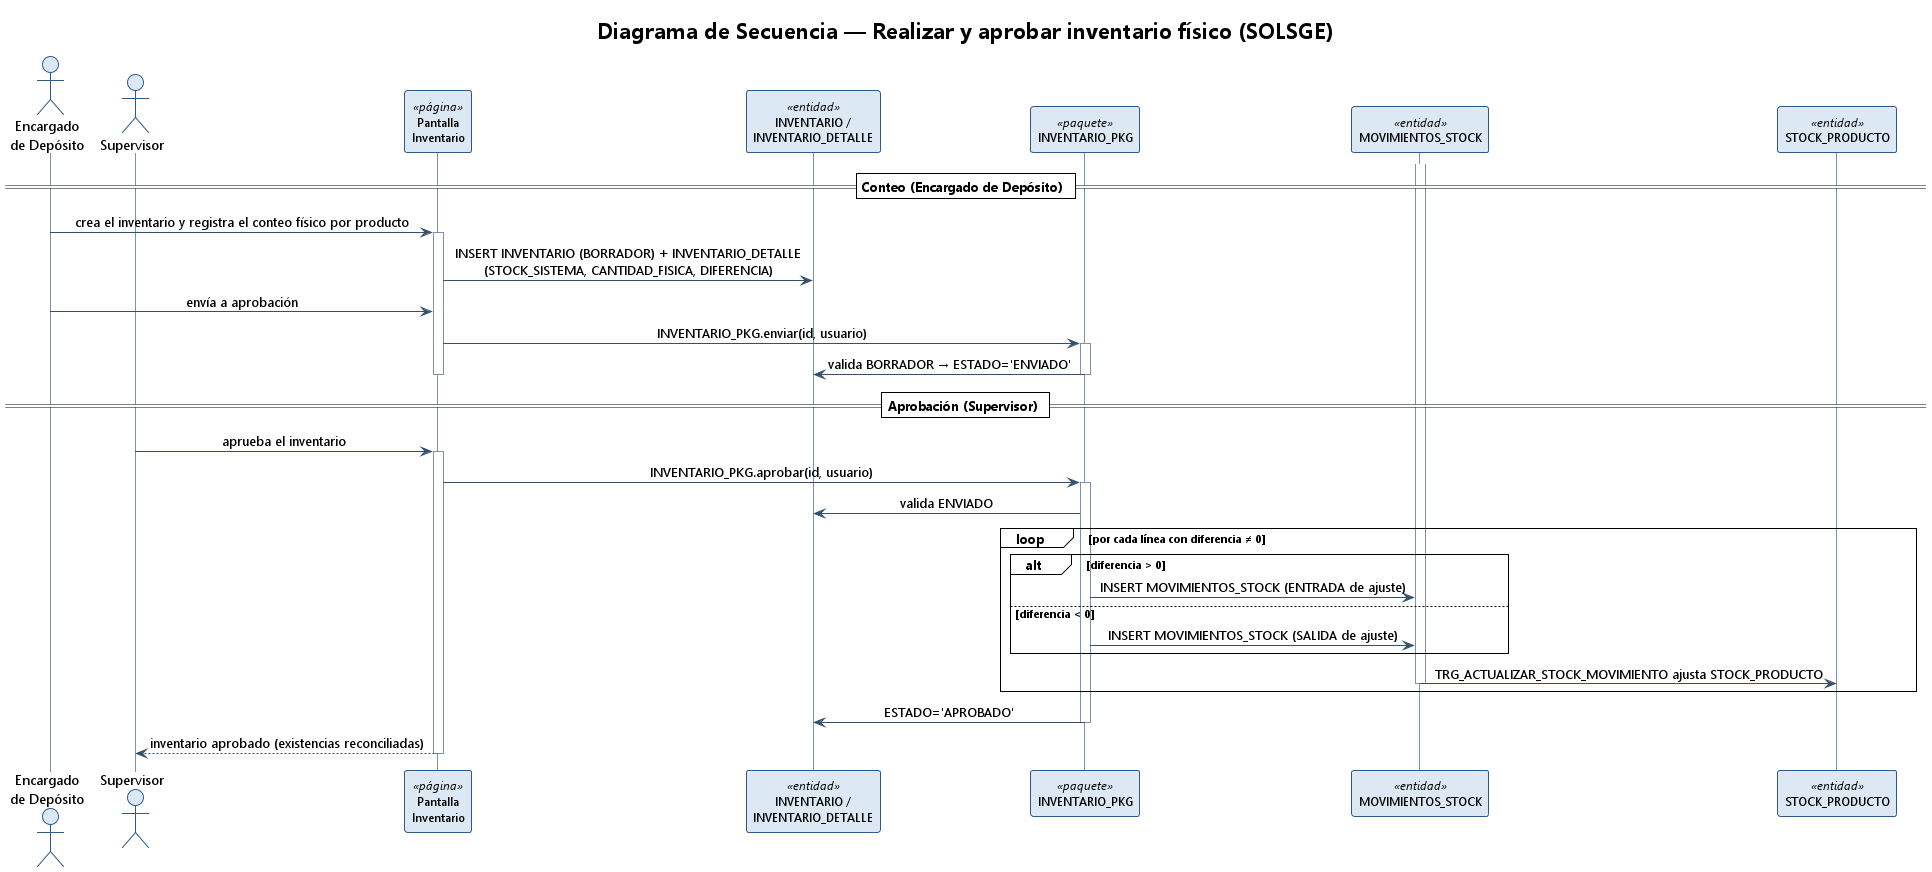

The diagram above was rendered by PlantUML. Its source (embedded in the PNG):
@startuml secuencia_inventario
' ============================================================================
' SolSGE - Diagrama de Secuencia - "Realizar y aprobar inventario físico"
' Derivado de INVENTARIO_PKG.enviar / aprobar reales.
' ============================================================================
!theme plain
skinparam backgroundColor #FFFFFF
skinparam shadowing false
skinparam DefaultFontName Segoe UI
skinparam sequenceMessageAlign center
skinparam ParticipantFontSize 12
skinparam sequence {
  ArrowColor #34506B
  LifeLineBorderColor #7A93AB
  ParticipantBorderColor #2E5A88
  ParticipantBackgroundColor #DCE9F5
  ActorBorderColor #2E5A88
  ActorBackgroundColor #DCE9F5
}

title Diagrama de Secuencia — Realizar y aprobar inventario físico (SOLSGE)

actor "Encargado\nde Depósito" as D
actor Supervisor as S
participant "Pantalla\nInventario" as PG <<página>>
participant "INVENTARIO /\nINVENTARIO_DETALLE" as INV <<entidad>>
participant "INVENTARIO_PKG" as PK <<paquete>>
participant "MOVIMIENTOS_STOCK" as MS <<entidad>>
participant "STOCK_PRODUCTO" as SP <<entidad>>

== Conteo (Encargado de Depósito) ==
D -> PG : crea el inventario y registra el conteo físico por producto
activate PG
PG -> INV : INSERT INVENTARIO (BORRADOR) + INVENTARIO_DETALLE\n(STOCK_SISTEMA, CANTIDAD_FISICA, DIFERENCIA)
D -> PG : envía a aprobación
PG -> PK : INVENTARIO_PKG.enviar(id, usuario)
activate PK
PK -> INV : valida BORRADOR → ESTADO='ENVIADO'
deactivate PK
deactivate PG

== Aprobación (Supervisor) ==
S -> PG : aprueba el inventario
activate PG
PG -> PK : INVENTARIO_PKG.aprobar(id, usuario)
activate PK
PK -> INV : valida ENVIADO
loop por cada línea con diferencia ≠ 0
  alt diferencia > 0
    PK -> MS : INSERT MOVIMIENTOS_STOCK (ENTRADA de ajuste)
  else diferencia < 0
    PK -> MS : INSERT MOVIMIENTOS_STOCK (SALIDA de ajuste)
  end
  activate MS
  MS -> SP : TRG_ACTUALIZAR_STOCK_MOVIMIENTO ajusta STOCK_PRODUCTO
  deactivate MS
end
PK -> INV : ESTADO='APROBADO'
deactivate PK
PG --> S : inventario aprobado (existencias reconciliadas)
deactivate PG

@enduml